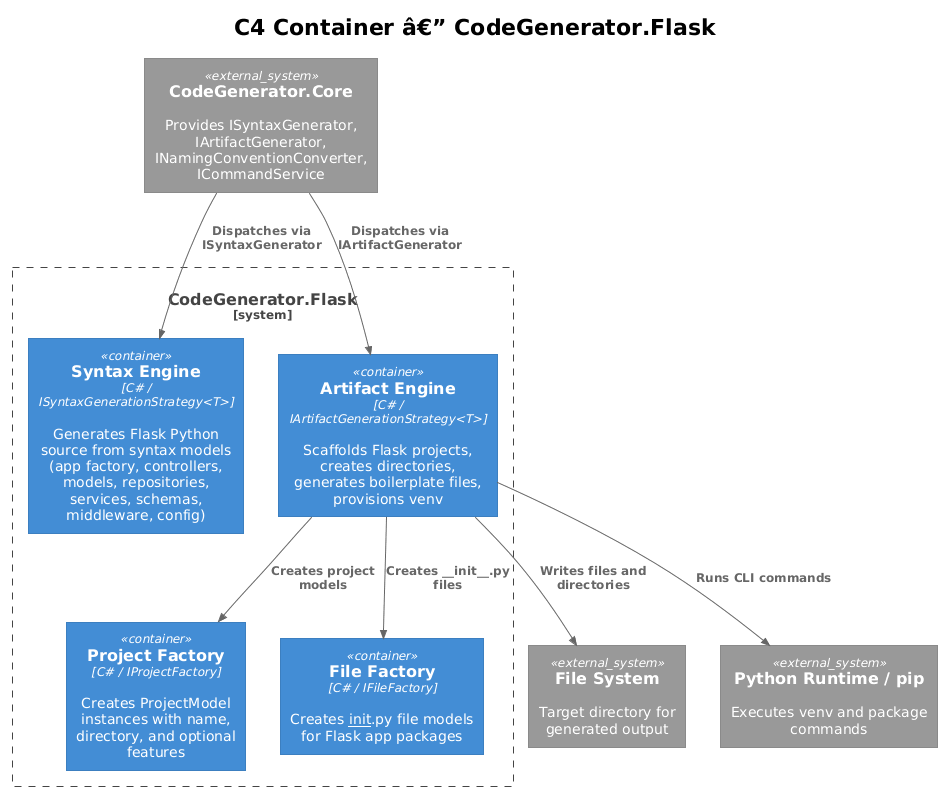

The diagram above was rendered by PlantUML. Its source (embedded in the PNG):
@startuml
!theme plain
!include https://raw.githubusercontent.com/plantuml-stdlib/C4-PlantUML/master/C4_Container.puml

title C4 Container â€” CodeGenerator.Flask

System_Boundary(flask_pkg, "CodeGenerator.Flask") {
    Container(syntax_engine, "Syntax Engine", "C# / ISyntaxGenerationStrategy<T>", "Generates Flask Python source from syntax models (app factory, controllers, models, repositories, services, schemas, middleware, config)")
    Container(artifact_engine, "Artifact Engine", "C# / IArtifactGenerationStrategy<T>", "Scaffolds Flask projects, creates directories, generates boilerplate files, provisions venv")
    Container(project_factory, "Project Factory", "C# / IProjectFactory", "Creates ProjectModel instances with name, directory, and optional features")
    Container(file_factory, "File Factory", "C# / IFileFactory", "Creates __init__.py file models for Flask app packages")
}

System_Ext(core, "CodeGenerator.Core", "Provides ISyntaxGenerator, IArtifactGenerator, INamingConventionConverter, ICommandService")
System_Ext(file_system, "File System", "Target directory for generated output")
System_Ext(python_rt, "Python Runtime / pip", "Executes venv and package commands")

Rel(core, syntax_engine, "Dispatches via ISyntaxGenerator")
Rel(core, artifact_engine, "Dispatches via IArtifactGenerator")
Rel(artifact_engine, project_factory, "Creates project models")
Rel(artifact_engine, file_factory, "Creates __init__.py files")
Rel(artifact_engine, file_system, "Writes files and directories")
Rel(artifact_engine, python_rt, "Runs CLI commands")
@enduml